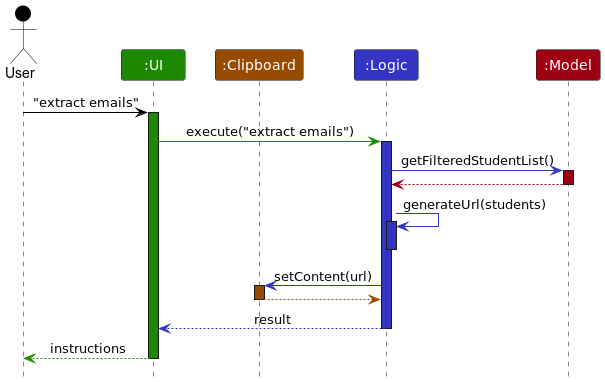

The diagram above was rendered by PlantUML. Its source (embedded in the PNG):
@startuml
!include style.puml

!define CLIPBOARD_COLOR #964B00


Actor User as user USER_COLOR
Participant ":UI" as ui UI_COLOR
Participant ":Clipboard" as clipboard CLIPBOARD_COLOR
Participant ":Logic" as logic LOGIC_COLOR
Participant ":Model" as model MODEL_COLOR

user -[USER_COLOR]> ui : "extract emails"
activate ui UI_COLOR

ui -[UI_COLOR]> logic : execute("extract emails")
activate logic LOGIC_COLOR

logic -[LOGIC_COLOR]> model : getFilteredStudentList()
activate model MODEL_COLOR

model -[MODEL_COLOR]-> logic
deactivate model


logic -[LOGIC_COLOR]> logic : generateUrl(students)
activate logic LOGIC_COLOR
deactivate logic

logic -[LOGIC_COLOR]> clipboard : setContent(url)
activate clipboard CLIPBOARD_COLOR

clipboard --[CLIPBOARD_COLOR]> logic
deactivate clipboard

logic --[LOGIC_COLOR]> ui : result
deactivate logic

ui--[UI_COLOR]> user : instructions
deactivate ui

@enduml